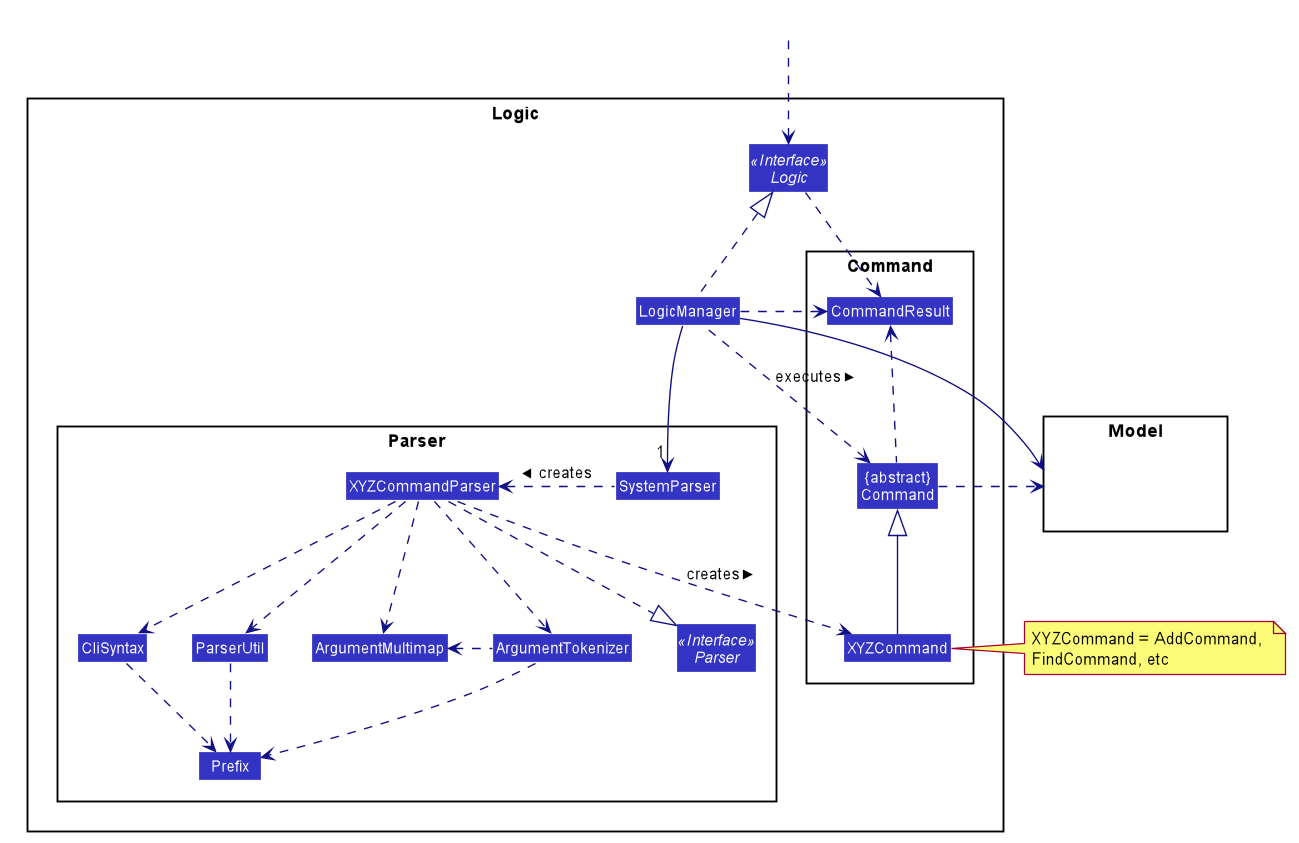

The diagram above was rendered by PlantUML. Its source (embedded in the PNG):
@startuml








skinparam BackgroundColor #FFFFFFF

skinparam Shadowing false

skinparam Class {
    FontColor #FFFFFF
    BorderThickness 1
    BorderColor #FFFFFF
    StereotypeFontColor #FFFFFF
    FontName Arial
}

skinparam Actor {
    BorderColor #000000
    Color #000000
    FontName Arial
}

skinparam Sequence {
    MessageAlign center
    BoxFontSize 15
    BoxPadding 0
    BoxFontColor #FFFFFF
    FontName Arial
}

skinparam Participant {
    FontColor #FFFFFFF
    Padding 20
}

skinparam MinClassWidth 50
skinparam ParticipantPadding 10
skinparam Shadowing false
skinparam DefaultTextAlignment center
skinparam packageStyle Rectangle

hide footbox
hide members
hide circle
skinparam arrowThickness 1.1
skinparam arrowColor #101086
skinparam classBackgroundColor #3333C4

package Logic {

package Parser {
Interface Parser <<Interface>>
Class SystemParser
Class XYZCommandParser
Class CliSyntax
Class ParserUtil
Class ArgumentMultimap
Class ArgumentTokenizer
Class Prefix
}

package Command {
Class XYZCommand
Class CommandResult
Class "{abstract}\nCommand" as Command
}

Interface Logic <<Interface>>
Class LogicManager
}

package Model{
Class HiddenModel #FFFFFF
}

Class HiddenOutside #FFFFFF
HiddenOutside ..> Logic

LogicManager .up.|> Logic
LogicManager -->"1" SystemParser
SystemParser .left.> XYZCommandParser: creates >

XYZCommandParser ..> XYZCommand : creates >
XYZCommandParser ..|> Parser
XYZCommandParser ..> ArgumentMultimap
XYZCommandParser ..> ArgumentTokenizer
ArgumentTokenizer .left.> ArgumentMultimap
XYZCommandParser ..> CliSyntax
CliSyntax ..> Prefix
XYZCommandParser ..> ParserUtil
ParserUtil .down.> Prefix
ArgumentTokenizer .down.> Prefix
XYZCommand -up-|> Command
LogicManager .left.> Command : executes >

LogicManager --> Model
Command .right.> Model
note right of XYZCommand: XYZCommand = AddCommand, \nFindCommand, etc

Logic ..> CommandResult
LogicManager .down.> CommandResult
Command .up.> CommandResult
CommandResult -[hidden]-> Parser
@enduml